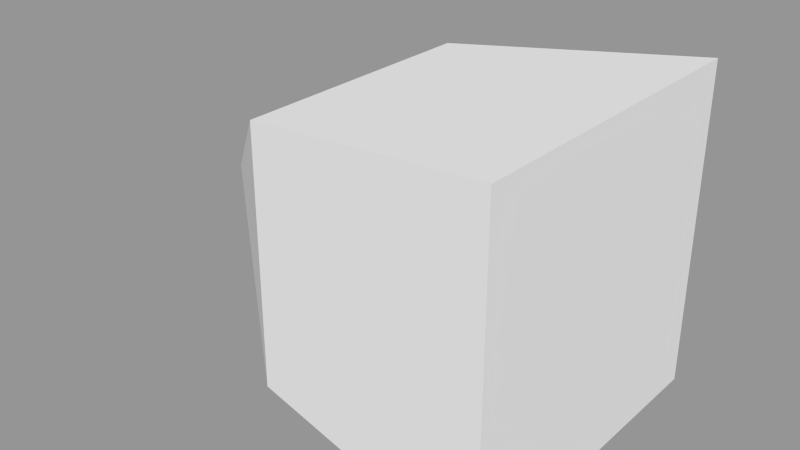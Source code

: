 # Source: GameBit.blend  (saved by Blender 2.78.0; exported with 4.5.12 LTS)
import bpy
from mathutils import Matrix  # noqa: F401  (used for matrix-valued properties, if any)

bpy.ops.wm.read_factory_settings(use_empty=True)
scene = bpy.context.scene
scene.name = 'Scene'

# ---- collections
col_collection_1 = bpy.data.collections.new('Collection 1'); scene.collection.children.link(col_collection_1)

# ---- meshes
me_cube = bpy.data.meshes.new('Cube')
me_cube.from_pydata([(1.5, 1.25, -1.25), (1.5, 1.25, 1.25), (1.5, -1.25, -1.25), (1.5, -1.25, 1.25), (-1.75, -1.748e-07, 0.0), (-0.5, -1.0, 1.0), (-0.5, -1.0, -1.0), (-0.5, 1.0, -1.0), (-0.5, 1.0, 1.0)], [], [(0, 1, 3, 2), (2, 3, 5, 6), (7, 8, 1, 0), (2, 6, 7, 0), (5, 3, 1, 8), (4, 6, 5), (4, 7, 6), (4, 5, 8), (4, 8, 7)])
me_cube.use_remesh_preserve_volume = False
me_cube.use_remesh_preserve_attributes = False
me_cube.use_mirror_vertex_groups = False
me_cube.update()

# ---- objects
ob_gamebit = bpy.data.objects.new('GameBit', me_cube)

# ---- transforms, parenting, visibility, modifiers, constraints
ob_gamebit.location = (0.0, 0.0, 0.0)
ob_gamebit.lineart.crease_threshold = 0.0

# ---- collection membership
col_collection_1.objects.link(ob_gamebit)

# ---- scene / render settings (as saved in the file)
scene.frame_start = 0; scene.frame_end = 24; scene.frame_set(0)
scene.render.engine = 'BLENDER_EEVEE_NEXT'
scene.render.resolution_percentage = 50
scene.render.dither_intensity = 0.0
scene.cycles.use_denoising = False
scene.cycles.samples = 10
scene.cycles.sampling_pattern = 'TABULATED_SOBOL'
scene.cycles.light_sampling_threshold = 0.0
scene.cycles.use_adaptive_sampling = False
scene.cycles.use_light_tree = False
scene.cycles.blur_glossy = 0.0
scene.cycles.pixel_filter_type = 'GAUSSIAN'
scene.cycles.sample_clamp_indirect = 0.0
scene.view_settings.view_transform = 'Standard'
bpy.context.view_layer.update()

# ---- added for rendering (the .blend has no active camera and no usable light): camera, sun + grey world if the file has none
cam_auto = bpy.data.cameras.new('AutoCamera')
cam_auto.lens = 50.0
cam_auto.sensor_width = 36.0
cam_auto.clip_end = 1000.0
ob_auto_camera = bpy.data.objects.new('AutoCamera', cam_auto)
scene.collection.objects.link(ob_auto_camera)
ob_auto_camera.location = (4.31825, -5.3319, 3.5546)
ob_auto_camera.rotation_euler = (1.09748, -7.21219e-08, 0.694738)
scene.camera = ob_auto_camera
light_auto_sun = bpy.data.lights.new('AutoSun', 'SUN')
light_auto_sun.energy = 3.0
light_auto_sun.angle = 0.0523599
ob_auto_sun = bpy.data.objects.new('AutoSun', light_auto_sun)
scene.collection.objects.link(ob_auto_sun)
ob_auto_sun.rotation_euler = (0.872665, 0.174533, 0.523599)
if scene.world is None:
    world_auto = bpy.data.worlds.new('AutoWorld')
    world_auto.color = (0.3, 0.3, 0.3)
    scene.world = world_auto
bpy.context.view_layer.update()
